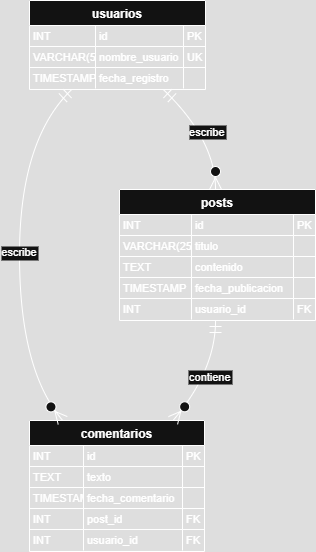

The diagram above was exported from draw.io. Its source (the exported page's mxGraphModel, read from the mxfile embedded in the PNG):
<mxGraphModel dx="1174" dy="716" grid="1" gridSize="10" guides="1" tooltips="1" connect="1" arrows="1" fold="1" page="1" pageScale="1" pageWidth="827" pageHeight="1169" math="0" shadow="0">
  <root>
    <mxCell id="0" />
    <mxCell id="1" parent="0" />
    <mxCell id="nmTo0A_WAzGg7jZH9sZO-1" value="usuarios" style="shape=table;startSize=25;container=1;collapsible=0;childLayout=tableLayout;fixedRows=1;rowLines=1;fontStyle=1;align=center;resizeLast=1;" vertex="1" parent="1">
      <mxGeometry x="30" y="20" width="176" height="89" as="geometry" />
    </mxCell>
    <mxCell id="nmTo0A_WAzGg7jZH9sZO-2" style="shape=tableRow;horizontal=0;startSize=0;swimlaneHead=0;swimlaneBody=0;fillColor=none;collapsible=0;dropTarget=0;points=[[0,0.5],[1,0.5]];portConstraint=eastwest;top=0;left=0;right=0;bottom=0;" vertex="1" parent="nmTo0A_WAzGg7jZH9sZO-1">
      <mxGeometry y="25" width="176" height="21" as="geometry" />
    </mxCell>
    <mxCell id="nmTo0A_WAzGg7jZH9sZO-3" value="INT" style="shape=partialRectangle;connectable=0;fillColor=none;top=0;left=0;bottom=0;right=0;align=left;spacingLeft=2;overflow=hidden;fontSize=11;" vertex="1" parent="nmTo0A_WAzGg7jZH9sZO-2">
      <mxGeometry width="66" height="21" as="geometry">
        <mxRectangle width="66" height="21" as="alternateBounds" />
      </mxGeometry>
    </mxCell>
    <mxCell id="nmTo0A_WAzGg7jZH9sZO-4" value="id" style="shape=partialRectangle;connectable=0;fillColor=none;top=0;left=0;bottom=0;right=0;align=left;spacingLeft=2;overflow=hidden;fontSize=11;" vertex="1" parent="nmTo0A_WAzGg7jZH9sZO-2">
      <mxGeometry x="66" width="88" height="21" as="geometry">
        <mxRectangle width="88" height="21" as="alternateBounds" />
      </mxGeometry>
    </mxCell>
    <mxCell id="nmTo0A_WAzGg7jZH9sZO-5" value="PK" style="shape=partialRectangle;connectable=0;fillColor=none;top=0;left=0;bottom=0;right=0;align=left;spacingLeft=2;overflow=hidden;fontSize=11;" vertex="1" parent="nmTo0A_WAzGg7jZH9sZO-2">
      <mxGeometry x="154" width="22" height="21" as="geometry">
        <mxRectangle width="22" height="21" as="alternateBounds" />
      </mxGeometry>
    </mxCell>
    <mxCell id="nmTo0A_WAzGg7jZH9sZO-6" style="shape=tableRow;horizontal=0;startSize=0;swimlaneHead=0;swimlaneBody=0;fillColor=none;collapsible=0;dropTarget=0;points=[[0,0.5],[1,0.5]];portConstraint=eastwest;top=0;left=0;right=0;bottom=0;" vertex="1" parent="nmTo0A_WAzGg7jZH9sZO-1">
      <mxGeometry y="46" width="176" height="21" as="geometry" />
    </mxCell>
    <mxCell id="nmTo0A_WAzGg7jZH9sZO-7" value="VARCHAR(50)" style="shape=partialRectangle;connectable=0;fillColor=none;top=0;left=0;bottom=0;right=0;align=left;spacingLeft=2;overflow=hidden;fontSize=11;" vertex="1" parent="nmTo0A_WAzGg7jZH9sZO-6">
      <mxGeometry width="66" height="21" as="geometry">
        <mxRectangle width="66" height="21" as="alternateBounds" />
      </mxGeometry>
    </mxCell>
    <mxCell id="nmTo0A_WAzGg7jZH9sZO-8" value="nombre_usuario" style="shape=partialRectangle;connectable=0;fillColor=none;top=0;left=0;bottom=0;right=0;align=left;spacingLeft=2;overflow=hidden;fontSize=11;" vertex="1" parent="nmTo0A_WAzGg7jZH9sZO-6">
      <mxGeometry x="66" width="88" height="21" as="geometry">
        <mxRectangle width="88" height="21" as="alternateBounds" />
      </mxGeometry>
    </mxCell>
    <mxCell id="nmTo0A_WAzGg7jZH9sZO-9" value="UK" style="shape=partialRectangle;connectable=0;fillColor=none;top=0;left=0;bottom=0;right=0;align=left;spacingLeft=2;overflow=hidden;fontSize=11;" vertex="1" parent="nmTo0A_WAzGg7jZH9sZO-6">
      <mxGeometry x="154" width="22" height="21" as="geometry">
        <mxRectangle width="22" height="21" as="alternateBounds" />
      </mxGeometry>
    </mxCell>
    <mxCell id="nmTo0A_WAzGg7jZH9sZO-10" style="shape=tableRow;horizontal=0;startSize=0;swimlaneHead=0;swimlaneBody=0;fillColor=none;collapsible=0;dropTarget=0;points=[[0,0.5],[1,0.5]];portConstraint=eastwest;top=0;left=0;right=0;bottom=0;" vertex="1" parent="nmTo0A_WAzGg7jZH9sZO-1">
      <mxGeometry y="67" width="176" height="21" as="geometry" />
    </mxCell>
    <mxCell id="nmTo0A_WAzGg7jZH9sZO-11" value="TIMESTAMP" style="shape=partialRectangle;connectable=0;fillColor=none;top=0;left=0;bottom=0;right=0;align=left;spacingLeft=2;overflow=hidden;fontSize=11;" vertex="1" parent="nmTo0A_WAzGg7jZH9sZO-10">
      <mxGeometry width="66" height="21" as="geometry">
        <mxRectangle width="66" height="21" as="alternateBounds" />
      </mxGeometry>
    </mxCell>
    <mxCell id="nmTo0A_WAzGg7jZH9sZO-12" value="fecha_registro" style="shape=partialRectangle;connectable=0;fillColor=none;top=0;left=0;bottom=0;right=0;align=left;spacingLeft=2;overflow=hidden;fontSize=11;" vertex="1" parent="nmTo0A_WAzGg7jZH9sZO-10">
      <mxGeometry x="66" width="88" height="21" as="geometry">
        <mxRectangle width="88" height="21" as="alternateBounds" />
      </mxGeometry>
    </mxCell>
    <mxCell id="nmTo0A_WAzGg7jZH9sZO-13" value="" style="shape=partialRectangle;connectable=0;fillColor=none;top=0;left=0;bottom=0;right=0;align=left;spacingLeft=2;overflow=hidden;fontSize=11;" vertex="1" parent="nmTo0A_WAzGg7jZH9sZO-10">
      <mxGeometry x="154" width="22" height="21" as="geometry">
        <mxRectangle width="22" height="21" as="alternateBounds" />
      </mxGeometry>
    </mxCell>
    <mxCell id="nmTo0A_WAzGg7jZH9sZO-14" value="posts" style="shape=table;startSize=25;container=1;collapsible=0;childLayout=tableLayout;fixedRows=1;rowLines=1;fontStyle=1;align=center;resizeLast=1;" vertex="1" parent="1">
      <mxGeometry x="120" y="209" width="196" height="131" as="geometry" />
    </mxCell>
    <mxCell id="nmTo0A_WAzGg7jZH9sZO-15" style="shape=tableRow;horizontal=0;startSize=0;swimlaneHead=0;swimlaneBody=0;fillColor=none;collapsible=0;dropTarget=0;points=[[0,0.5],[1,0.5]];portConstraint=eastwest;top=0;left=0;right=0;bottom=0;" vertex="1" parent="nmTo0A_WAzGg7jZH9sZO-14">
      <mxGeometry y="25" width="196" height="21" as="geometry" />
    </mxCell>
    <mxCell id="nmTo0A_WAzGg7jZH9sZO-16" value="INT" style="shape=partialRectangle;connectable=0;fillColor=none;top=0;left=0;bottom=0;right=0;align=left;spacingLeft=2;overflow=hidden;fontSize=11;" vertex="1" parent="nmTo0A_WAzGg7jZH9sZO-15">
      <mxGeometry width="72" height="21" as="geometry">
        <mxRectangle width="72" height="21" as="alternateBounds" />
      </mxGeometry>
    </mxCell>
    <mxCell id="nmTo0A_WAzGg7jZH9sZO-17" value="id" style="shape=partialRectangle;connectable=0;fillColor=none;top=0;left=0;bottom=0;right=0;align=left;spacingLeft=2;overflow=hidden;fontSize=11;" vertex="1" parent="nmTo0A_WAzGg7jZH9sZO-15">
      <mxGeometry x="72" width="102" height="21" as="geometry">
        <mxRectangle width="102" height="21" as="alternateBounds" />
      </mxGeometry>
    </mxCell>
    <mxCell id="nmTo0A_WAzGg7jZH9sZO-18" value="PK" style="shape=partialRectangle;connectable=0;fillColor=none;top=0;left=0;bottom=0;right=0;align=left;spacingLeft=2;overflow=hidden;fontSize=11;" vertex="1" parent="nmTo0A_WAzGg7jZH9sZO-15">
      <mxGeometry x="174" width="22" height="21" as="geometry">
        <mxRectangle width="22" height="21" as="alternateBounds" />
      </mxGeometry>
    </mxCell>
    <mxCell id="nmTo0A_WAzGg7jZH9sZO-19" style="shape=tableRow;horizontal=0;startSize=0;swimlaneHead=0;swimlaneBody=0;fillColor=none;collapsible=0;dropTarget=0;points=[[0,0.5],[1,0.5]];portConstraint=eastwest;top=0;left=0;right=0;bottom=0;" vertex="1" parent="nmTo0A_WAzGg7jZH9sZO-14">
      <mxGeometry y="46" width="196" height="21" as="geometry" />
    </mxCell>
    <mxCell id="nmTo0A_WAzGg7jZH9sZO-20" value="VARCHAR(255)" style="shape=partialRectangle;connectable=0;fillColor=none;top=0;left=0;bottom=0;right=0;align=left;spacingLeft=2;overflow=hidden;fontSize=11;" vertex="1" parent="nmTo0A_WAzGg7jZH9sZO-19">
      <mxGeometry width="72" height="21" as="geometry">
        <mxRectangle width="72" height="21" as="alternateBounds" />
      </mxGeometry>
    </mxCell>
    <mxCell id="nmTo0A_WAzGg7jZH9sZO-21" value="titulo" style="shape=partialRectangle;connectable=0;fillColor=none;top=0;left=0;bottom=0;right=0;align=left;spacingLeft=2;overflow=hidden;fontSize=11;" vertex="1" parent="nmTo0A_WAzGg7jZH9sZO-19">
      <mxGeometry x="72" width="102" height="21" as="geometry">
        <mxRectangle width="102" height="21" as="alternateBounds" />
      </mxGeometry>
    </mxCell>
    <mxCell id="nmTo0A_WAzGg7jZH9sZO-22" value="" style="shape=partialRectangle;connectable=0;fillColor=none;top=0;left=0;bottom=0;right=0;align=left;spacingLeft=2;overflow=hidden;fontSize=11;" vertex="1" parent="nmTo0A_WAzGg7jZH9sZO-19">
      <mxGeometry x="174" width="22" height="21" as="geometry">
        <mxRectangle width="22" height="21" as="alternateBounds" />
      </mxGeometry>
    </mxCell>
    <mxCell id="nmTo0A_WAzGg7jZH9sZO-23" style="shape=tableRow;horizontal=0;startSize=0;swimlaneHead=0;swimlaneBody=0;fillColor=none;collapsible=0;dropTarget=0;points=[[0,0.5],[1,0.5]];portConstraint=eastwest;top=0;left=0;right=0;bottom=0;" vertex="1" parent="nmTo0A_WAzGg7jZH9sZO-14">
      <mxGeometry y="67" width="196" height="21" as="geometry" />
    </mxCell>
    <mxCell id="nmTo0A_WAzGg7jZH9sZO-24" value="TEXT" style="shape=partialRectangle;connectable=0;fillColor=none;top=0;left=0;bottom=0;right=0;align=left;spacingLeft=2;overflow=hidden;fontSize=11;" vertex="1" parent="nmTo0A_WAzGg7jZH9sZO-23">
      <mxGeometry width="72" height="21" as="geometry">
        <mxRectangle width="72" height="21" as="alternateBounds" />
      </mxGeometry>
    </mxCell>
    <mxCell id="nmTo0A_WAzGg7jZH9sZO-25" value="contenido" style="shape=partialRectangle;connectable=0;fillColor=none;top=0;left=0;bottom=0;right=0;align=left;spacingLeft=2;overflow=hidden;fontSize=11;" vertex="1" parent="nmTo0A_WAzGg7jZH9sZO-23">
      <mxGeometry x="72" width="102" height="21" as="geometry">
        <mxRectangle width="102" height="21" as="alternateBounds" />
      </mxGeometry>
    </mxCell>
    <mxCell id="nmTo0A_WAzGg7jZH9sZO-26" value="" style="shape=partialRectangle;connectable=0;fillColor=none;top=0;left=0;bottom=0;right=0;align=left;spacingLeft=2;overflow=hidden;fontSize=11;" vertex="1" parent="nmTo0A_WAzGg7jZH9sZO-23">
      <mxGeometry x="174" width="22" height="21" as="geometry">
        <mxRectangle width="22" height="21" as="alternateBounds" />
      </mxGeometry>
    </mxCell>
    <mxCell id="nmTo0A_WAzGg7jZH9sZO-27" style="shape=tableRow;horizontal=0;startSize=0;swimlaneHead=0;swimlaneBody=0;fillColor=none;collapsible=0;dropTarget=0;points=[[0,0.5],[1,0.5]];portConstraint=eastwest;top=0;left=0;right=0;bottom=0;" vertex="1" parent="nmTo0A_WAzGg7jZH9sZO-14">
      <mxGeometry y="88" width="196" height="21" as="geometry" />
    </mxCell>
    <mxCell id="nmTo0A_WAzGg7jZH9sZO-28" value="TIMESTAMP" style="shape=partialRectangle;connectable=0;fillColor=none;top=0;left=0;bottom=0;right=0;align=left;spacingLeft=2;overflow=hidden;fontSize=11;" vertex="1" parent="nmTo0A_WAzGg7jZH9sZO-27">
      <mxGeometry width="72" height="21" as="geometry">
        <mxRectangle width="72" height="21" as="alternateBounds" />
      </mxGeometry>
    </mxCell>
    <mxCell id="nmTo0A_WAzGg7jZH9sZO-29" value="fecha_publicacion" style="shape=partialRectangle;connectable=0;fillColor=none;top=0;left=0;bottom=0;right=0;align=left;spacingLeft=2;overflow=hidden;fontSize=11;" vertex="1" parent="nmTo0A_WAzGg7jZH9sZO-27">
      <mxGeometry x="72" width="102" height="21" as="geometry">
        <mxRectangle width="102" height="21" as="alternateBounds" />
      </mxGeometry>
    </mxCell>
    <mxCell id="nmTo0A_WAzGg7jZH9sZO-30" value="" style="shape=partialRectangle;connectable=0;fillColor=none;top=0;left=0;bottom=0;right=0;align=left;spacingLeft=2;overflow=hidden;fontSize=11;" vertex="1" parent="nmTo0A_WAzGg7jZH9sZO-27">
      <mxGeometry x="174" width="22" height="21" as="geometry">
        <mxRectangle width="22" height="21" as="alternateBounds" />
      </mxGeometry>
    </mxCell>
    <mxCell id="nmTo0A_WAzGg7jZH9sZO-31" style="shape=tableRow;horizontal=0;startSize=0;swimlaneHead=0;swimlaneBody=0;fillColor=none;collapsible=0;dropTarget=0;points=[[0,0.5],[1,0.5]];portConstraint=eastwest;top=0;left=0;right=0;bottom=0;" vertex="1" parent="nmTo0A_WAzGg7jZH9sZO-14">
      <mxGeometry y="109" width="196" height="21" as="geometry" />
    </mxCell>
    <mxCell id="nmTo0A_WAzGg7jZH9sZO-32" value="INT" style="shape=partialRectangle;connectable=0;fillColor=none;top=0;left=0;bottom=0;right=0;align=left;spacingLeft=2;overflow=hidden;fontSize=11;" vertex="1" parent="nmTo0A_WAzGg7jZH9sZO-31">
      <mxGeometry width="72" height="21" as="geometry">
        <mxRectangle width="72" height="21" as="alternateBounds" />
      </mxGeometry>
    </mxCell>
    <mxCell id="nmTo0A_WAzGg7jZH9sZO-33" value="usuario_id" style="shape=partialRectangle;connectable=0;fillColor=none;top=0;left=0;bottom=0;right=0;align=left;spacingLeft=2;overflow=hidden;fontSize=11;" vertex="1" parent="nmTo0A_WAzGg7jZH9sZO-31">
      <mxGeometry x="72" width="102" height="21" as="geometry">
        <mxRectangle width="102" height="21" as="alternateBounds" />
      </mxGeometry>
    </mxCell>
    <mxCell id="nmTo0A_WAzGg7jZH9sZO-34" value="FK" style="shape=partialRectangle;connectable=0;fillColor=none;top=0;left=0;bottom=0;right=0;align=left;spacingLeft=2;overflow=hidden;fontSize=11;" vertex="1" parent="nmTo0A_WAzGg7jZH9sZO-31">
      <mxGeometry x="174" width="22" height="21" as="geometry">
        <mxRectangle width="22" height="21" as="alternateBounds" />
      </mxGeometry>
    </mxCell>
    <mxCell id="nmTo0A_WAzGg7jZH9sZO-35" value="comentarios" style="shape=table;startSize=25;container=1;collapsible=0;childLayout=tableLayout;fixedRows=1;rowLines=1;fontStyle=1;align=center;resizeLast=1;" vertex="1" parent="1">
      <mxGeometry x="30" y="440" width="175" height="131" as="geometry" />
    </mxCell>
    <mxCell id="nmTo0A_WAzGg7jZH9sZO-36" style="shape=tableRow;horizontal=0;startSize=0;swimlaneHead=0;swimlaneBody=0;fillColor=none;collapsible=0;dropTarget=0;points=[[0,0.5],[1,0.5]];portConstraint=eastwest;top=0;left=0;right=0;bottom=0;" vertex="1" parent="nmTo0A_WAzGg7jZH9sZO-35">
      <mxGeometry y="25" width="175" height="21" as="geometry" />
    </mxCell>
    <mxCell id="nmTo0A_WAzGg7jZH9sZO-37" value="INT" style="shape=partialRectangle;connectable=0;fillColor=none;top=0;left=0;bottom=0;right=0;align=left;spacingLeft=2;overflow=hidden;fontSize=11;" vertex="1" parent="nmTo0A_WAzGg7jZH9sZO-36">
      <mxGeometry width="54" height="21" as="geometry">
        <mxRectangle width="54" height="21" as="alternateBounds" />
      </mxGeometry>
    </mxCell>
    <mxCell id="nmTo0A_WAzGg7jZH9sZO-38" value="id" style="shape=partialRectangle;connectable=0;fillColor=none;top=0;left=0;bottom=0;right=0;align=left;spacingLeft=2;overflow=hidden;fontSize=11;" vertex="1" parent="nmTo0A_WAzGg7jZH9sZO-36">
      <mxGeometry x="54" width="99" height="21" as="geometry">
        <mxRectangle width="99" height="21" as="alternateBounds" />
      </mxGeometry>
    </mxCell>
    <mxCell id="nmTo0A_WAzGg7jZH9sZO-39" value="PK" style="shape=partialRectangle;connectable=0;fillColor=none;top=0;left=0;bottom=0;right=0;align=left;spacingLeft=2;overflow=hidden;fontSize=11;" vertex="1" parent="nmTo0A_WAzGg7jZH9sZO-36">
      <mxGeometry x="153" width="22" height="21" as="geometry">
        <mxRectangle width="22" height="21" as="alternateBounds" />
      </mxGeometry>
    </mxCell>
    <mxCell id="nmTo0A_WAzGg7jZH9sZO-40" style="shape=tableRow;horizontal=0;startSize=0;swimlaneHead=0;swimlaneBody=0;fillColor=none;collapsible=0;dropTarget=0;points=[[0,0.5],[1,0.5]];portConstraint=eastwest;top=0;left=0;right=0;bottom=0;" vertex="1" parent="nmTo0A_WAzGg7jZH9sZO-35">
      <mxGeometry y="46" width="175" height="21" as="geometry" />
    </mxCell>
    <mxCell id="nmTo0A_WAzGg7jZH9sZO-41" value="TEXT" style="shape=partialRectangle;connectable=0;fillColor=none;top=0;left=0;bottom=0;right=0;align=left;spacingLeft=2;overflow=hidden;fontSize=11;" vertex="1" parent="nmTo0A_WAzGg7jZH9sZO-40">
      <mxGeometry width="54" height="21" as="geometry">
        <mxRectangle width="54" height="21" as="alternateBounds" />
      </mxGeometry>
    </mxCell>
    <mxCell id="nmTo0A_WAzGg7jZH9sZO-42" value="texto" style="shape=partialRectangle;connectable=0;fillColor=none;top=0;left=0;bottom=0;right=0;align=left;spacingLeft=2;overflow=hidden;fontSize=11;" vertex="1" parent="nmTo0A_WAzGg7jZH9sZO-40">
      <mxGeometry x="54" width="99" height="21" as="geometry">
        <mxRectangle width="99" height="21" as="alternateBounds" />
      </mxGeometry>
    </mxCell>
    <mxCell id="nmTo0A_WAzGg7jZH9sZO-43" value="" style="shape=partialRectangle;connectable=0;fillColor=none;top=0;left=0;bottom=0;right=0;align=left;spacingLeft=2;overflow=hidden;fontSize=11;" vertex="1" parent="nmTo0A_WAzGg7jZH9sZO-40">
      <mxGeometry x="153" width="22" height="21" as="geometry">
        <mxRectangle width="22" height="21" as="alternateBounds" />
      </mxGeometry>
    </mxCell>
    <mxCell id="nmTo0A_WAzGg7jZH9sZO-44" style="shape=tableRow;horizontal=0;startSize=0;swimlaneHead=0;swimlaneBody=0;fillColor=none;collapsible=0;dropTarget=0;points=[[0,0.5],[1,0.5]];portConstraint=eastwest;top=0;left=0;right=0;bottom=0;" vertex="1" parent="nmTo0A_WAzGg7jZH9sZO-35">
      <mxGeometry y="67" width="175" height="21" as="geometry" />
    </mxCell>
    <mxCell id="nmTo0A_WAzGg7jZH9sZO-45" value="TIMESTAMP" style="shape=partialRectangle;connectable=0;fillColor=none;top=0;left=0;bottom=0;right=0;align=left;spacingLeft=2;overflow=hidden;fontSize=11;" vertex="1" parent="nmTo0A_WAzGg7jZH9sZO-44">
      <mxGeometry width="54" height="21" as="geometry">
        <mxRectangle width="54" height="21" as="alternateBounds" />
      </mxGeometry>
    </mxCell>
    <mxCell id="nmTo0A_WAzGg7jZH9sZO-46" value="fecha_comentario" style="shape=partialRectangle;connectable=0;fillColor=none;top=0;left=0;bottom=0;right=0;align=left;spacingLeft=2;overflow=hidden;fontSize=11;" vertex="1" parent="nmTo0A_WAzGg7jZH9sZO-44">
      <mxGeometry x="54" width="99" height="21" as="geometry">
        <mxRectangle width="99" height="21" as="alternateBounds" />
      </mxGeometry>
    </mxCell>
    <mxCell id="nmTo0A_WAzGg7jZH9sZO-47" value="" style="shape=partialRectangle;connectable=0;fillColor=none;top=0;left=0;bottom=0;right=0;align=left;spacingLeft=2;overflow=hidden;fontSize=11;" vertex="1" parent="nmTo0A_WAzGg7jZH9sZO-44">
      <mxGeometry x="153" width="22" height="21" as="geometry">
        <mxRectangle width="22" height="21" as="alternateBounds" />
      </mxGeometry>
    </mxCell>
    <mxCell id="nmTo0A_WAzGg7jZH9sZO-48" style="shape=tableRow;horizontal=0;startSize=0;swimlaneHead=0;swimlaneBody=0;fillColor=none;collapsible=0;dropTarget=0;points=[[0,0.5],[1,0.5]];portConstraint=eastwest;top=0;left=0;right=0;bottom=0;" vertex="1" parent="nmTo0A_WAzGg7jZH9sZO-35">
      <mxGeometry y="88" width="175" height="21" as="geometry" />
    </mxCell>
    <mxCell id="nmTo0A_WAzGg7jZH9sZO-49" value="INT" style="shape=partialRectangle;connectable=0;fillColor=none;top=0;left=0;bottom=0;right=0;align=left;spacingLeft=2;overflow=hidden;fontSize=11;" vertex="1" parent="nmTo0A_WAzGg7jZH9sZO-48">
      <mxGeometry width="54" height="21" as="geometry">
        <mxRectangle width="54" height="21" as="alternateBounds" />
      </mxGeometry>
    </mxCell>
    <mxCell id="nmTo0A_WAzGg7jZH9sZO-50" value="post_id" style="shape=partialRectangle;connectable=0;fillColor=none;top=0;left=0;bottom=0;right=0;align=left;spacingLeft=2;overflow=hidden;fontSize=11;" vertex="1" parent="nmTo0A_WAzGg7jZH9sZO-48">
      <mxGeometry x="54" width="99" height="21" as="geometry">
        <mxRectangle width="99" height="21" as="alternateBounds" />
      </mxGeometry>
    </mxCell>
    <mxCell id="nmTo0A_WAzGg7jZH9sZO-51" value="FK" style="shape=partialRectangle;connectable=0;fillColor=none;top=0;left=0;bottom=0;right=0;align=left;spacingLeft=2;overflow=hidden;fontSize=11;" vertex="1" parent="nmTo0A_WAzGg7jZH9sZO-48">
      <mxGeometry x="153" width="22" height="21" as="geometry">
        <mxRectangle width="22" height="21" as="alternateBounds" />
      </mxGeometry>
    </mxCell>
    <mxCell id="nmTo0A_WAzGg7jZH9sZO-52" style="shape=tableRow;horizontal=0;startSize=0;swimlaneHead=0;swimlaneBody=0;fillColor=none;collapsible=0;dropTarget=0;points=[[0,0.5],[1,0.5]];portConstraint=eastwest;top=0;left=0;right=0;bottom=0;" vertex="1" parent="nmTo0A_WAzGg7jZH9sZO-35">
      <mxGeometry y="109" width="175" height="21" as="geometry" />
    </mxCell>
    <mxCell id="nmTo0A_WAzGg7jZH9sZO-53" value="INT" style="shape=partialRectangle;connectable=0;fillColor=none;top=0;left=0;bottom=0;right=0;align=left;spacingLeft=2;overflow=hidden;fontSize=11;" vertex="1" parent="nmTo0A_WAzGg7jZH9sZO-52">
      <mxGeometry width="54" height="21" as="geometry">
        <mxRectangle width="54" height="21" as="alternateBounds" />
      </mxGeometry>
    </mxCell>
    <mxCell id="nmTo0A_WAzGg7jZH9sZO-54" value="usuario_id" style="shape=partialRectangle;connectable=0;fillColor=none;top=0;left=0;bottom=0;right=0;align=left;spacingLeft=2;overflow=hidden;fontSize=11;" vertex="1" parent="nmTo0A_WAzGg7jZH9sZO-52">
      <mxGeometry x="54" width="99" height="21" as="geometry">
        <mxRectangle width="99" height="21" as="alternateBounds" />
      </mxGeometry>
    </mxCell>
    <mxCell id="nmTo0A_WAzGg7jZH9sZO-55" value="FK" style="shape=partialRectangle;connectable=0;fillColor=none;top=0;left=0;bottom=0;right=0;align=left;spacingLeft=2;overflow=hidden;fontSize=11;" vertex="1" parent="nmTo0A_WAzGg7jZH9sZO-52">
      <mxGeometry x="153" width="22" height="21" as="geometry">
        <mxRectangle width="22" height="21" as="alternateBounds" />
      </mxGeometry>
    </mxCell>
    <mxCell id="nmTo0A_WAzGg7jZH9sZO-56" value="escribe" style="curved=1;startArrow=ERmandOne;startSize=10;;endArrow=ERzeroToMany;endSize=10;;exitX=0.76;exitY=1;entryX=0.49;entryY=0;rounded=0;" edge="1" parent="1" source="nmTo0A_WAzGg7jZH9sZO-1" target="nmTo0A_WAzGg7jZH9sZO-14">
      <mxGeometry relative="1" as="geometry">
        <Array as="points">
          <mxPoint x="216" y="159" />
        </Array>
      </mxGeometry>
    </mxCell>
    <mxCell id="nmTo0A_WAzGg7jZH9sZO-57" value="escribe" style="curved=1;startArrow=ERmandOne;startSize=10;;endArrow=ERzeroToMany;endSize=10;;exitX=0.24;exitY=1;entryX=0.19;entryY=0;rounded=0;" edge="1" parent="1" source="nmTo0A_WAzGg7jZH9sZO-1" target="nmTo0A_WAzGg7jZH9sZO-35">
      <mxGeometry relative="1" as="geometry">
        <Array as="points">
          <mxPoint x="20" y="159" />
          <mxPoint x="20" y="390" />
        </Array>
      </mxGeometry>
    </mxCell>
    <mxCell id="nmTo0A_WAzGg7jZH9sZO-58" value="contiene" style="curved=1;startArrow=ERmandOne;startSize=10;;endArrow=ERzeroToMany;endSize=10;;exitX=0.49;exitY=1;entryX=0.82;entryY=0;rounded=0;" edge="1" parent="1" source="nmTo0A_WAzGg7jZH9sZO-14" target="nmTo0A_WAzGg7jZH9sZO-35">
      <mxGeometry relative="1" as="geometry">
        <Array as="points">
          <mxPoint x="216" y="390" />
        </Array>
      </mxGeometry>
    </mxCell>
  </root>
</mxGraphModel>